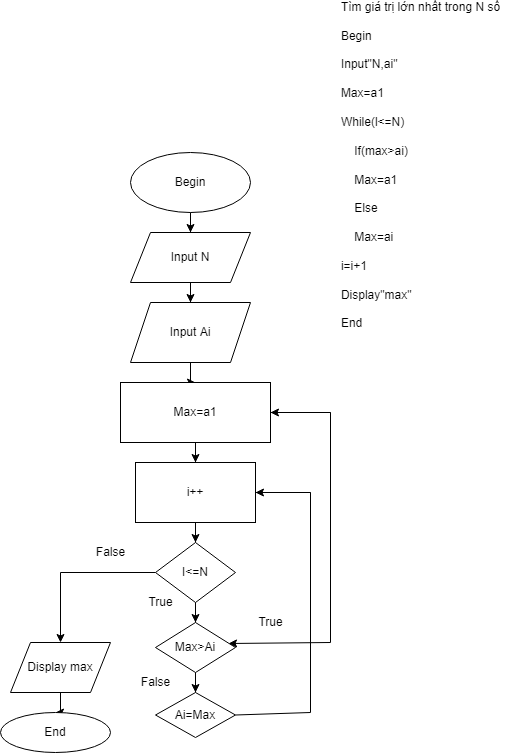

The diagram above was exported from draw.io. Its source (the exported page's mxGraphModel, read from the mxfile embedded in the PNG):
<mxGraphModel dx="1220" dy="1515" grid="1" gridSize="10" guides="1" tooltips="1" connect="1" arrows="1" fold="1" page="1" pageScale="1" pageWidth="850" pageHeight="1100" math="0" shadow="0">
  <root>
    <mxCell id="0" />
    <mxCell id="1" parent="0" />
    <mxCell id="pXtw2LpZ5mVhwhOLFDpw-3" value="" style="edgeStyle=orthogonalEdgeStyle;rounded=0;orthogonalLoop=1;jettySize=auto;html=1;" edge="1" parent="1" source="pXtw2LpZ5mVhwhOLFDpw-1" target="pXtw2LpZ5mVhwhOLFDpw-2">
      <mxGeometry relative="1" as="geometry" />
    </mxCell>
    <mxCell id="pXtw2LpZ5mVhwhOLFDpw-1" value="Begin" style="ellipse;whiteSpace=wrap;html=1;" vertex="1" parent="1">
      <mxGeometry x="120" y="10" width="120" height="60" as="geometry" />
    </mxCell>
    <mxCell id="pXtw2LpZ5mVhwhOLFDpw-5" value="" style="edgeStyle=orthogonalEdgeStyle;rounded=0;orthogonalLoop=1;jettySize=auto;html=1;" edge="1" parent="1" source="pXtw2LpZ5mVhwhOLFDpw-2" target="pXtw2LpZ5mVhwhOLFDpw-4">
      <mxGeometry relative="1" as="geometry" />
    </mxCell>
    <mxCell id="pXtw2LpZ5mVhwhOLFDpw-2" value="Input N" style="shape=parallelogram;perimeter=parallelogramPerimeter;whiteSpace=wrap;html=1;fixedSize=1;" vertex="1" parent="1">
      <mxGeometry x="120" y="90" width="120" height="50" as="geometry" />
    </mxCell>
    <mxCell id="pXtw2LpZ5mVhwhOLFDpw-7" value="" style="edgeStyle=orthogonalEdgeStyle;rounded=0;orthogonalLoop=1;jettySize=auto;html=1;" edge="1" parent="1" source="pXtw2LpZ5mVhwhOLFDpw-4" target="pXtw2LpZ5mVhwhOLFDpw-6">
      <mxGeometry relative="1" as="geometry" />
    </mxCell>
    <mxCell id="pXtw2LpZ5mVhwhOLFDpw-4" value="Input Ai" style="shape=parallelogram;perimeter=parallelogramPerimeter;whiteSpace=wrap;html=1;fixedSize=1;" vertex="1" parent="1">
      <mxGeometry x="120" y="160" width="120" height="60" as="geometry" />
    </mxCell>
    <mxCell id="pXtw2LpZ5mVhwhOLFDpw-9" value="" style="edgeStyle=orthogonalEdgeStyle;rounded=0;orthogonalLoop=1;jettySize=auto;html=1;" edge="1" parent="1" source="pXtw2LpZ5mVhwhOLFDpw-6" target="pXtw2LpZ5mVhwhOLFDpw-8">
      <mxGeometry relative="1" as="geometry" />
    </mxCell>
    <mxCell id="pXtw2LpZ5mVhwhOLFDpw-20" style="edgeStyle=orthogonalEdgeStyle;rounded=0;orthogonalLoop=1;jettySize=auto;html=1;exitX=1;exitY=0.5;exitDx=0;exitDy=0;entryX=0.913;entryY=0.42;entryDx=0;entryDy=0;entryPerimeter=0;" edge="1" parent="1" source="pXtw2LpZ5mVhwhOLFDpw-6" target="pXtw2LpZ5mVhwhOLFDpw-12">
      <mxGeometry relative="1" as="geometry">
        <mxPoint x="230" y="500" as="targetPoint" />
        <mxPoint x="280" y="270" as="sourcePoint" />
        <Array as="points">
          <mxPoint x="320" y="270" />
          <mxPoint x="320" y="500" />
        </Array>
      </mxGeometry>
    </mxCell>
    <mxCell id="pXtw2LpZ5mVhwhOLFDpw-6" value="Max=a1" style="whiteSpace=wrap;html=1;" vertex="1" parent="1">
      <mxGeometry x="110" y="240" width="150" height="60" as="geometry" />
    </mxCell>
    <mxCell id="pXtw2LpZ5mVhwhOLFDpw-11" value="" style="edgeStyle=orthogonalEdgeStyle;rounded=0;orthogonalLoop=1;jettySize=auto;html=1;" edge="1" parent="1" source="pXtw2LpZ5mVhwhOLFDpw-8" target="pXtw2LpZ5mVhwhOLFDpw-10">
      <mxGeometry relative="1" as="geometry" />
    </mxCell>
    <mxCell id="pXtw2LpZ5mVhwhOLFDpw-8" value="i++" style="whiteSpace=wrap;html=1;" vertex="1" parent="1">
      <mxGeometry x="125" y="320" width="120" height="60" as="geometry" />
    </mxCell>
    <mxCell id="pXtw2LpZ5mVhwhOLFDpw-13" value="" style="edgeStyle=orthogonalEdgeStyle;rounded=0;orthogonalLoop=1;jettySize=auto;html=1;" edge="1" parent="1" source="pXtw2LpZ5mVhwhOLFDpw-10" target="pXtw2LpZ5mVhwhOLFDpw-12">
      <mxGeometry relative="1" as="geometry" />
    </mxCell>
    <mxCell id="pXtw2LpZ5mVhwhOLFDpw-16" style="edgeStyle=orthogonalEdgeStyle;rounded=0;orthogonalLoop=1;jettySize=auto;html=1;" edge="1" parent="1" source="pXtw2LpZ5mVhwhOLFDpw-10" target="pXtw2LpZ5mVhwhOLFDpw-17">
      <mxGeometry relative="1" as="geometry">
        <mxPoint x="60" y="530" as="targetPoint" />
      </mxGeometry>
    </mxCell>
    <mxCell id="pXtw2LpZ5mVhwhOLFDpw-10" value="I&amp;lt;=N" style="rhombus;whiteSpace=wrap;html=1;" vertex="1" parent="1">
      <mxGeometry x="145" y="400" width="80" height="60" as="geometry" />
    </mxCell>
    <mxCell id="pXtw2LpZ5mVhwhOLFDpw-15" value="" style="edgeStyle=orthogonalEdgeStyle;rounded=0;orthogonalLoop=1;jettySize=auto;html=1;" edge="1" parent="1" source="pXtw2LpZ5mVhwhOLFDpw-12" target="pXtw2LpZ5mVhwhOLFDpw-14">
      <mxGeometry relative="1" as="geometry" />
    </mxCell>
    <mxCell id="pXtw2LpZ5mVhwhOLFDpw-12" value="Max&amp;gt;Ai" style="rhombus;whiteSpace=wrap;html=1;" vertex="1" parent="1">
      <mxGeometry x="145" y="480" width="80" height="50" as="geometry" />
    </mxCell>
    <mxCell id="pXtw2LpZ5mVhwhOLFDpw-14" value="Ai=Max" style="rhombus;whiteSpace=wrap;html=1;" vertex="1" parent="1">
      <mxGeometry x="145" y="550" width="80" height="45" as="geometry" />
    </mxCell>
    <mxCell id="pXtw2LpZ5mVhwhOLFDpw-19" value="" style="edgeStyle=orthogonalEdgeStyle;rounded=0;orthogonalLoop=1;jettySize=auto;html=1;" edge="1" parent="1" source="pXtw2LpZ5mVhwhOLFDpw-17" target="pXtw2LpZ5mVhwhOLFDpw-18">
      <mxGeometry relative="1" as="geometry" />
    </mxCell>
    <mxCell id="pXtw2LpZ5mVhwhOLFDpw-17" value="Display max" style="shape=parallelogram;perimeter=parallelogramPerimeter;whiteSpace=wrap;html=1;fixedSize=1;" vertex="1" parent="1">
      <mxGeometry y="500" width="100" height="50" as="geometry" />
    </mxCell>
    <mxCell id="pXtw2LpZ5mVhwhOLFDpw-18" value="End" style="ellipse;whiteSpace=wrap;html=1;" vertex="1" parent="1">
      <mxGeometry x="-10" y="570" width="110" height="40" as="geometry" />
    </mxCell>
    <mxCell id="pXtw2LpZ5mVhwhOLFDpw-22" value="" style="endArrow=classic;html=1;rounded=0;entryX=1;entryY=0.5;entryDx=0;entryDy=0;" edge="1" parent="1" target="pXtw2LpZ5mVhwhOLFDpw-6">
      <mxGeometry width="50" height="50" relative="1" as="geometry">
        <mxPoint x="320" y="270" as="sourcePoint" />
        <mxPoint x="200" y="320" as="targetPoint" />
        <Array as="points">
          <mxPoint x="320" y="270" />
        </Array>
      </mxGeometry>
    </mxCell>
    <mxCell id="pXtw2LpZ5mVhwhOLFDpw-25" value="" style="endArrow=none;html=1;rounded=0;exitX=1;exitY=0.5;exitDx=0;exitDy=0;" edge="1" parent="1" source="pXtw2LpZ5mVhwhOLFDpw-8">
      <mxGeometry width="50" height="50" relative="1" as="geometry">
        <mxPoint x="150" y="370" as="sourcePoint" />
        <mxPoint x="300" y="350" as="targetPoint" />
      </mxGeometry>
    </mxCell>
    <mxCell id="pXtw2LpZ5mVhwhOLFDpw-26" value="" style="endArrow=none;html=1;rounded=0;" edge="1" parent="1">
      <mxGeometry width="50" height="50" relative="1" as="geometry">
        <mxPoint x="300" y="570" as="sourcePoint" />
        <mxPoint x="300" y="350" as="targetPoint" />
      </mxGeometry>
    </mxCell>
    <mxCell id="pXtw2LpZ5mVhwhOLFDpw-27" value="" style="endArrow=none;html=1;rounded=0;exitX=1;exitY=0.5;exitDx=0;exitDy=0;" edge="1" parent="1" source="pXtw2LpZ5mVhwhOLFDpw-14">
      <mxGeometry width="50" height="50" relative="1" as="geometry">
        <mxPoint x="150" y="530" as="sourcePoint" />
        <mxPoint x="300" y="570" as="targetPoint" />
      </mxGeometry>
    </mxCell>
    <mxCell id="pXtw2LpZ5mVhwhOLFDpw-28" value="" style="endArrow=classic;html=1;rounded=0;entryX=1;entryY=0.5;entryDx=0;entryDy=0;" edge="1" parent="1" target="pXtw2LpZ5mVhwhOLFDpw-8">
      <mxGeometry width="50" height="50" relative="1" as="geometry">
        <mxPoint x="300" y="350" as="sourcePoint" />
        <mxPoint x="200" y="480" as="targetPoint" />
      </mxGeometry>
    </mxCell>
    <mxCell id="pXtw2LpZ5mVhwhOLFDpw-29" value="False" style="text;html=1;align=center;verticalAlign=middle;resizable=0;points=[];autosize=1;strokeColor=none;fillColor=none;" vertex="1" parent="1">
      <mxGeometry x="80" y="400" width="40" height="20" as="geometry" />
    </mxCell>
    <mxCell id="pXtw2LpZ5mVhwhOLFDpw-30" value="True" style="text;html=1;align=center;verticalAlign=middle;resizable=0;points=[];autosize=1;strokeColor=none;fillColor=none;" vertex="1" parent="1">
      <mxGeometry x="240" y="470" width="40" height="20" as="geometry" />
    </mxCell>
    <mxCell id="pXtw2LpZ5mVhwhOLFDpw-32" value="False" style="text;html=1;align=center;verticalAlign=middle;resizable=0;points=[];autosize=1;strokeColor=none;fillColor=none;" vertex="1" parent="1">
      <mxGeometry x="125" y="530" width="40" height="20" as="geometry" />
    </mxCell>
    <mxCell id="pXtw2LpZ5mVhwhOLFDpw-33" value="True" style="text;html=1;align=center;verticalAlign=middle;resizable=0;points=[];autosize=1;strokeColor=none;fillColor=none;" vertex="1" parent="1">
      <mxGeometry x="130" y="450" width="40" height="20" as="geometry" />
    </mxCell>
    <mxCell id="pXtw2LpZ5mVhwhOLFDpw-34" value="&lt;div style=&quot;text-align: left;&quot;&gt;&lt;span style=&quot;background-color: initial;&quot;&gt;Tìm giá trị lớn nhất trong N số&lt;/span&gt;&lt;/div&gt;&lt;div style=&quot;text-align: left;&quot;&gt;&lt;br&gt;&lt;/div&gt;&lt;div style=&quot;text-align: left;&quot;&gt;&lt;span style=&quot;background-color: initial;&quot;&gt;Begin&lt;/span&gt;&lt;/div&gt;&lt;div style=&quot;text-align: left;&quot;&gt;&lt;br&gt;&lt;/div&gt;&lt;div style=&quot;text-align: left;&quot;&gt;&lt;span style=&quot;background-color: initial;&quot;&gt;Input&quot;N,ai&quot;&lt;/span&gt;&lt;/div&gt;&lt;div style=&quot;text-align: left;&quot;&gt;&lt;br&gt;&lt;/div&gt;&lt;div style=&quot;text-align: left;&quot;&gt;&lt;span style=&quot;background-color: initial;&quot;&gt;Max=a1&lt;/span&gt;&lt;/div&gt;&lt;div style=&quot;text-align: left;&quot;&gt;&lt;br&gt;&lt;/div&gt;&lt;div style=&quot;text-align: left;&quot;&gt;&lt;span style=&quot;background-color: initial;&quot;&gt;While(l&amp;lt;=N)&lt;/span&gt;&lt;/div&gt;&lt;div style=&quot;text-align: left;&quot;&gt;&lt;br&gt;&lt;/div&gt;&lt;div style=&quot;text-align: left;&quot;&gt;&lt;span style=&quot;background-color: initial;&quot;&gt;&amp;nbsp; &amp;nbsp; If(max&amp;gt;ai)&lt;/span&gt;&lt;/div&gt;&lt;div style=&quot;text-align: left;&quot;&gt;&lt;br&gt;&lt;/div&gt;&lt;div style=&quot;text-align: left;&quot;&gt;&lt;span style=&quot;background-color: initial;&quot;&gt;&amp;nbsp; &amp;nbsp; Max=a1&lt;/span&gt;&lt;/div&gt;&lt;div style=&quot;text-align: left;&quot;&gt;&lt;br&gt;&lt;/div&gt;&lt;div style=&quot;text-align: left;&quot;&gt;&lt;span style=&quot;background-color: initial;&quot;&gt;&amp;nbsp; &amp;nbsp; Else&lt;/span&gt;&lt;/div&gt;&lt;div style=&quot;text-align: left;&quot;&gt;&lt;br&gt;&lt;/div&gt;&lt;div style=&quot;text-align: left;&quot;&gt;&lt;span style=&quot;background-color: initial;&quot;&gt;&amp;nbsp; &amp;nbsp; Max=ai&lt;/span&gt;&lt;/div&gt;&lt;div style=&quot;text-align: left;&quot;&gt;&lt;br&gt;&lt;/div&gt;&lt;div style=&quot;text-align: left;&quot;&gt;&lt;span style=&quot;background-color: initial;&quot;&gt;i=i+1&lt;/span&gt;&lt;/div&gt;&lt;div style=&quot;text-align: left;&quot;&gt;&lt;br&gt;&lt;/div&gt;&lt;div style=&quot;text-align: left;&quot;&gt;&lt;span style=&quot;background-color: initial;&quot;&gt;Display&quot;max&quot;&lt;/span&gt;&lt;/div&gt;&lt;div style=&quot;text-align: left;&quot;&gt;&lt;br&gt;&lt;/div&gt;&lt;div style=&quot;text-align: left;&quot;&gt;&lt;span style=&quot;background-color: initial;&quot;&gt;End&lt;/span&gt;&lt;/div&gt;&lt;div style=&quot;text-align: left;&quot;&gt;&lt;br&gt;&lt;/div&gt;" style="text;html=1;align=center;verticalAlign=middle;resizable=0;points=[];autosize=1;strokeColor=none;fillColor=none;" vertex="1" parent="1">
      <mxGeometry x="325" y="-140" width="170" height="340" as="geometry" />
    </mxCell>
  </root>
</mxGraphModel>